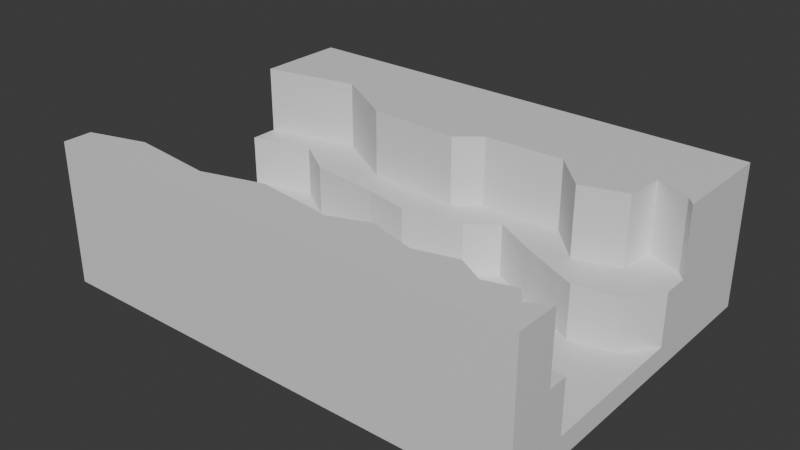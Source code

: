 # Source: grieta.blend  (saved by Blender 4.5.91; exported with 4.5.12 LTS)
import bpy
from mathutils import Matrix  # noqa: F401  (used for matrix-valued properties, if any)

bpy.ops.wm.read_factory_settings(use_empty=True)
scene = bpy.context.scene
scene.name = 'Scene'

# ---- collections
col_collection = bpy.data.collections.new('Collection'); scene.collection.children.link(col_collection)

# ---- materials (node trees are filled in below, after node groups)
mat_material = bpy.data.materials.new('Material')
mat_material.alpha_threshold = 0.0
mat_material.roughness = 0.5
mat_material.line_color = (0.0, 0.0, 0.0, 1.0)

# ---- material node trees
mat_material.use_nodes = True; mat_material.node_tree.nodes.clear()
_N = mat_material.node_tree.nodes; _L = mat_material.node_tree.links
n0 = _N.new('ShaderNodeOutputMaterial'); n0.name = 'Material Output'; n0.location = (200, 100)
n1 = _N.new('ShaderNodeBsdfPrincipled'); n1.name = 'Principled BSDF'; n1.location = (-200, 100)
n1.inputs[3].default_value = 1.45
_L.new(n1.outputs[0], n0.inputs[0])
n0.is_active_output = True

# ---- world
world_world = bpy.data.worlds.new('World'); scene.world = world_world
world_world.use_nodes = True; world_world.node_tree.nodes.clear()
_N = world_world.node_tree.nodes; _L = world_world.node_tree.links
n0 = _N.new('ShaderNodeOutputWorld'); n0.name = 'World Output'; n0.location = (200, 100)
n1 = _N.new('ShaderNodeBackground'); n1.name = 'Background'; n1.location = (-200, 100)
n1.inputs[0].default_value = (0.05088, 0.05088, 0.05088, 1.0)
_L.new(n1.outputs[0], n0.inputs[0])
n0.is_active_output = True
world_world.color = (0.05088, 0.05088, 0.05088)
world_world.sun_shadow_jitter_overblur = 0.0

# ---- meshes
me_cube = bpy.data.meshes.new('Cube')
me_cube.from_pydata([(7.365, 5.242, 2.161), (7.365, 5.242, -2.161), (7.365, -5.242, 2.161), (7.365, -5.242, -2.161), (-7.365, 5.242, 2.161), (-7.365, 5.242, -2.161), (-7.365, -5.242, 2.161), (-7.365, -5.242, -2.161), (7.365, -3.926, 2.161), (-7.365, -4.381, 2.161), (-5.663, -3.881, 2.161), (-3.098, -4.183, 2.161), (-1.292, -3.659, 2.161), (1.022, -3.976, 2.161), (2.177, -3.55, 2.161), (3.591, -3.96, 2.161), (4.773, -3.645, 2.161), (5.567, -4.087, 2.161), (6.445, -3.834, 2.161), (6.781, -4.26, 2.161), (7.365, 2.041, 2.161), (-7.365, 2.449, 2.161), (-4.454, 3.056, 2.161), (-2.458, 1.88, 2.161), (0.4094, 1.701, 2.161), (1.119, 2.281, 2.161), (3.557, 2.339, 2.161), (4.627, 1.228, 2.161), (5.956, 1.627, 2.161), (6.041, 2.78, 2.161), (7.107, 2.327, 2.161), (-7.365, 2.449, 0.09016), (-7.365, -4.381, 0.09016), (-5.663, -3.881, 0.09016), (-3.098, -4.183, 0.09016), (-1.292, -3.659, 0.09016), (1.022, -3.976, 0.09016), (2.177, -3.55, 0.09016), (3.591, -3.96, 0.09016), (4.773, -3.645, 0.09016), (5.567, -4.087, 0.09016), (6.445, -3.834, 0.09016), (6.781, -4.26, 0.09016), (7.365, -3.926, 0.09016), (7.365, 2.041, 0.09016), (-4.454, 3.056, 0.09016), (-2.458, 1.88, 0.09016), (0.4094, 1.701, 0.09016), (1.119, 2.281, 0.09016), (3.557, 2.339, 0.09016), (4.627, 1.228, 0.09016), (5.956, 1.627, 0.09016), (6.041, 2.78, 0.09016), (7.107, 2.327, 0.09016), (-7.365, 1.588, 0.09016), (7.365, 1.273, 0.09016), (-5.482, 2.121, 0.09016), (-4.197, 1.266, 0.09016), (-1.916, 0.978, 0.09016), (-0.5141, 0.6856, 0.09016), (1.387, 0.9975, 0.09016), (2.208, 1.659, 0.09016), (3.59, 0.9221, 0.09016), (5.34, 0.1078, 0.09016), (6.703, 0.3522, 0.09016), (-7.365, -3.553, 0.09016), (7.365, -3.315, 0.09016), (-5.116, -3.188, 0.09016), (-3.302, -2.581, 0.09016), (-1.535, -2.028, 0.09016), (0.1712, -2.802, 0.09016), (1.83, -2.619, 0.09016), (2.988, -2.659, 0.09016), (4.62, -2.481, 0.09016), (5.857, -3.116, 0.09016), (7.365, -3.315, -1.498), (7.365, 1.273, -1.498), (-7.365, 1.588, -1.498), (-5.482, 2.121, -1.498), (-4.197, 1.266, -1.498), (-1.916, 0.978, -1.498), (-0.5141, 0.6856, -1.498), (1.387, 0.9975, -1.498), (2.208, 1.659, -1.498), (3.59, 0.9221, -1.498), (5.34, 0.1078, -1.498), (6.703, 0.3522, -1.498), (-7.365, -3.553, -1.498), (-5.116, -3.188, -1.498), (-3.302, -2.581, -1.498), (-1.535, -2.028, -1.498), (0.1712, -2.802, -1.498), (1.83, -2.619, -1.498), (2.988, -2.659, -1.498), (4.62, -2.481, -1.498), (5.857, -3.116, -1.498)], [], [(2, 3, 7, 6), (2, 8, 19, 18, 17, 16, 15, 14, 13, 12, 11, 10, 9, 6), (4, 5, 1, 0), (7, 3, 1, 5), (8, 19, 42, 43), (20, 0, 4, 21, 22, 23, 24, 25, 26, 27, 28, 29, 30), (43, 42, 41, 40, 39, 38, 37, 36, 35, 34, 33, 32, 65, 67, 68, 69, 70, 71, 72, 73, 74, 66), (13, 12, 35, 36), (26, 27, 50, 49), (14, 13, 36, 37), (27, 28, 51, 50), (15, 14, 37, 38), (28, 29, 52, 51), (21, 22, 45, 31), (16, 15, 38, 39), (29, 30, 53, 52), (22, 23, 46, 45), (17, 16, 39, 40), (30, 20, 44, 53), (10, 9, 32, 33), (23, 24, 47, 46), (18, 17, 40, 41), (11, 10, 33, 34), (24, 25, 48, 47), (19, 18, 41, 42), (12, 11, 34, 35), (25, 26, 49, 48), (55, 64, 63, 62, 61, 60, 59, 58, 57, 56, 54, 31, 45, 46, 47, 48, 49, 50, 51, 52, 53, 44), (59, 60, 82, 81), (75, 95, 94, 93, 92, 91, 90, 89, 88, 87, 77, 78, 79, 80, 81, 82, 83, 84, 85, 86, 76), (74, 73, 94, 95), (67, 65, 87, 88), (60, 61, 83, 82), (66, 74, 95, 75), (68, 67, 88, 89), (61, 62, 84, 83), (69, 68, 89, 90), (62, 63, 85, 84), (54, 56, 78, 77), (70, 69, 90, 91), (63, 64, 86, 85), (56, 57, 79, 78), (71, 70, 91, 92), (64, 55, 76, 86), (57, 58, 80, 79), (72, 71, 92, 93), (58, 59, 81, 80), (73, 72, 93, 94), (1, 3, 2, 8, 43, 66, 75, 76, 55, 44, 20, 0), (9, 6, 7, 5, 4, 21, 31, 54, 77, 87, 65, 32)])
_uv = me_cube.uv_layers.new(name='UVMap')
_uv.uv.foreach_set('vector', [0.375, 0.25, 0.625, 0.25, 0.625, 0.5, 0.375, 0.5, 0.125, 0.5, 0.125, 0.5314, 0.1349, 0.5234, 0.1406, 0.5336, 0.1555, 0.5275, 0.169, 0.5381, 0.1891, 0.5306, 0.2131, 0.5403, 0.2327, 0.5302, 0.2719, 0.5377, 0.3026, 0.5253, 0.3461, 0.5325, 0.375, 0.5205, 0.375, 0.5, 0.375, 0.75, 0.625, 0.75, 0.625, 1.0, 0.375, 1.0, 0.625, 0.5, 0.875, 0.5, 0.875, 0.75, 0.625, 0.75, 0.125, 0.5314, 0.1349, 0.5234, 0.1349, 0.5234, 0.125, 0.5314, 0.125, 0.6737, 0.125, 0.75, 0.375, 0.75, 0.375, 0.6834, 0.3256, 0.6979, 0.2917, 0.6698, 0.2431, 0.6656, 0.231, 0.6794, 0.1896, 0.6808, 0.1715, 0.6543, 0.1489, 0.6638, 0.1475, 0.6913, 0.1294, 0.6805, 0.125, 0.5314, 0.1349, 0.5234, 0.1406, 0.5336, 0.1555, 0.5275, 0.169, 0.5381, 0.1891, 0.5306, 0.2131, 0.5403, 0.2327, 0.5302, 0.2719, 0.5377, 0.3026, 0.5253, 0.3461, 0.5325, 0.375, 0.5205, 0.375, 0.5403, 0.3368, 0.549, 0.306, 0.5634, 0.2761, 0.5766, 0.2471, 0.5582, 0.2189, 0.5625, 0.1993, 0.5616, 0.1716, 0.5658, 0.1506, 0.5507, 0.125, 0.5459, 0.2327, 0.5302, 0.2719, 0.5377, 0.2719, 0.5377, 0.2327, 0.5302, 0.1896, 0.6808, 0.1715, 0.6543, 0.1715, 0.6543, 0.1896, 0.6808, 0.2131, 0.5403, 0.2327, 0.5302, 0.2327, 0.5302, 0.2131, 0.5403, 0.1715, 0.6543, 0.1489, 0.6638, 0.1489, 0.6638, 0.1715, 0.6543, 0.1891, 0.5306, 0.2131, 0.5403, 0.2131, 0.5403, 0.1891, 0.5306, 0.1489, 0.6638, 0.1475, 0.6913, 0.1475, 0.6913, 0.1489, 0.6638, 0.375, 0.6834, 0.3256, 0.6979, 0.3256, 0.6979, 0.375, 0.6834, 0.169, 0.5381, 0.1891, 0.5306, 0.1891, 0.5306, 0.169, 0.5381, 0.1475, 0.6913, 0.1294, 0.6805, 0.1294, 0.6805, 0.1475, 0.6913, 0.3256, 0.6979, 0.2917, 0.6698, 0.2917, 0.6698, 0.3256, 0.6979, 0.1555, 0.5275, 0.169, 0.5381, 0.169, 0.5381, 0.1555, 0.5275, 0.1294, 0.6805, 0.125, 0.6737, 0.125, 0.6737, 0.1294, 0.6805, 0.3461, 0.5325, 0.375, 0.5205, 0.375, 0.5205, 0.3461, 0.5325, 0.2917, 0.6698, 0.2431, 0.6656, 0.2431, 0.6656, 0.2917, 0.6698, 0.1406, 0.5336, 0.1555, 0.5275, 0.1555, 0.5275, 0.1406, 0.5336, 0.3026, 0.5253, 0.3461, 0.5325, 0.3461, 0.5325, 0.3026, 0.5253, 0.2431, 0.6656, 0.231, 0.6794, 0.231, 0.6794, 0.2431, 0.6656, 0.1349, 0.5234, 0.1406, 0.5336, 0.1406, 0.5336, 0.1349, 0.5234, 0.2719, 0.5377, 0.3026, 0.5253, 0.3026, 0.5253, 0.2719, 0.5377, 0.231, 0.6794, 0.1896, 0.6808, 0.1896, 0.6808, 0.231, 0.6794, 0.125, 0.6554, 0.1362, 0.6334, 0.1594, 0.6276, 0.1891, 0.647, 0.2125, 0.6646, 0.2265, 0.6488, 0.2587, 0.6413, 0.2825, 0.6483, 0.3212, 0.6552, 0.343, 0.6756, 0.375, 0.6629, 0.375, 0.6834, 0.3256, 0.6979, 0.2917, 0.6698, 0.2431, 0.6656, 0.231, 0.6794, 0.1896, 0.6808, 0.1715, 0.6543, 0.1489, 0.6638, 0.1475, 0.6913, 0.1294, 0.6805, 0.125, 0.6737, 0.2587, 0.6413, 0.2265, 0.6488, 0.2265, 0.6488, 0.2587, 0.6413, 0.125, 0.5459, 0.1506, 0.5507, 0.1716, 0.5658, 0.1993, 0.5616, 0.2189, 0.5625, 0.2471, 0.5582, 0.2761, 0.5766, 0.306, 0.5634, 0.3368, 0.549, 0.375, 0.5403, 0.375, 0.6629, 0.343, 0.6756, 0.3212, 0.6552, 0.2825, 0.6483, 0.2587, 0.6413, 0.2265, 0.6488, 0.2125, 0.6646, 0.1891, 0.647, 0.1594, 0.6276, 0.1362, 0.6334, 0.125, 0.6554, 0.1506, 0.5507, 0.1716, 0.5658, 0.1716, 0.5658, 0.1506, 0.5507, 0.3368, 0.549, 0.375, 0.5403, 0.375, 0.5403, 0.3368, 0.549, 0.2265, 0.6488, 0.2125, 0.6646, 0.2125, 0.6646, 0.2265, 0.6488, 0.125, 0.5459, 0.1506, 0.5507, 0.1506, 0.5507, 0.125, 0.5459, 0.306, 0.5634, 0.3368, 0.549, 0.3368, 0.549, 0.306, 0.5634, 0.2125, 0.6646, 0.1891, 0.647, 0.1891, 0.647, 0.2125, 0.6646, 0.2761, 0.5766, 0.306, 0.5634, 0.306, 0.5634, 0.2761, 0.5766, 0.1891, 0.647, 0.1594, 0.6276, 0.1594, 0.6276, 0.1891, 0.647, 0.375, 0.6629, 0.343, 0.6756, 0.343, 0.6756, 0.375, 0.6629, 0.2471, 0.5582, 0.2761, 0.5766, 0.2761, 0.5766, 0.2471, 0.5582, 0.1594, 0.6276, 0.1362, 0.6334, 0.1362, 0.6334, 0.1594, 0.6276, 0.343, 0.6756, 0.3212, 0.6552, 0.3212, 0.6552, 0.343, 0.6756, 0.2189, 0.5625, 0.2471, 0.5582, 0.2471, 0.5582, 0.2189, 0.5625, 0.1362, 0.6334, 0.125, 0.6554, 0.125, 0.6554, 0.1362, 0.6334, 0.3212, 0.6552, 0.2825, 0.6483, 0.2825, 0.6483, 0.3212, 0.6552, 0.1993, 0.5616, 0.2189, 0.5625, 0.2189, 0.5625, 0.1993, 0.5616, 0.2825, 0.6483, 0.2587, 0.6413, 0.2587, 0.6413, 0.2825, 0.6483, 0.1716, 0.5658, 0.1993, 0.5616, 0.1993, 0.5616, 0.1716, 0.5658, 0.625, 1.0, 0.625, 0.25, 0.125, 0.5, 0.125, 0.5314, 0.125, 0.5314, 0.125, 0.5459, 0.125, 0.5459, 0.125, 0.6554, 0.125, 0.6554, 0.125, 0.6737, 0.125, 0.6737, 0.375, 1.0, 0.375, 0.5205, 0.375, 0.5, 0.625, 0.5, 0.625, 0.75, 0.375, 0.75, 0.375, 0.6834, 0.375, 0.6834, 0.375, 0.6629, 0.375, 0.6629, 0.375, 0.5403, 0.375, 0.5403, 0.375, 0.5205])
me_cube.materials.append(mat_material)
me_cube.use_mirror_vertex_groups = False
me_cube.update()

# ---- objects
ob_cube = bpy.data.objects.new('Cube', me_cube)

# ---- transforms, parenting, visibility, modifiers, constraints
ob_cube.location = (0.0, 0.0, 0.0)
ob_cube.lock_rotations_4d = False
ob_cube.empty_display_type = 'ARROWS'
ob_cube.lineart.crease_threshold = 0.0

# ---- collection membership
col_collection.objects.link(ob_cube)

# ---- scene / render settings (as saved in the file)
scene.frame_start = 1; scene.frame_end = 250; scene.frame_set(1)
scene.render.engine = 'BLENDER_EEVEE_NEXT'
bpy.context.view_layer.update()

# ---- added for rendering (the .blend has no active camera and no usable light): camera, sun
cam_auto = bpy.data.cameras.new('AutoCamera')
cam_auto.lens = 50.0
cam_auto.sensor_width = 36.0
cam_auto.clip_end = 1000.0
ob_auto_camera = bpy.data.objects.new('AutoCamera', cam_auto)
scene.collection.objects.link(ob_auto_camera)
ob_auto_camera.location = (17.1994, -20.6393, 13.7595)
ob_auto_camera.rotation_euler = (1.09748, -7.21219e-08, 0.694738)
scene.camera = ob_auto_camera
light_auto_sun = bpy.data.lights.new('AutoSun', 'SUN')
light_auto_sun.energy = 3.0
light_auto_sun.angle = 0.0523599
ob_auto_sun = bpy.data.objects.new('AutoSun', light_auto_sun)
scene.collection.objects.link(ob_auto_sun)
ob_auto_sun.rotation_euler = (0.872665, 0.174533, 0.523599)
bpy.context.view_layer.update()
